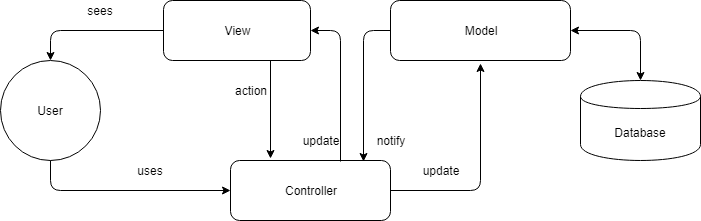

The diagram above was exported from draw.io. Its source (the exported page's mxGraphModel, read from the mxfile embedded in the PNG):
<mxGraphModel dx="1394" dy="747" grid="1" gridSize="10" guides="1" tooltips="1" connect="1" arrows="1" fold="1" page="1" pageScale="1" pageWidth="827" pageHeight="1169" math="0" shadow="0">
  <root>
    <mxCell id="0" />
    <mxCell id="1" parent="0" />
    <mxCell id="h8CZB2sD7J3sEqazy5LJ-1" value="User" style="ellipse;whiteSpace=wrap;html=1;aspect=fixed;" vertex="1" parent="1">
      <mxGeometry x="70" y="340" width="100" height="100" as="geometry" />
    </mxCell>
    <mxCell id="h8CZB2sD7J3sEqazy5LJ-2" value="View" style="rounded=1;whiteSpace=wrap;html=1;" vertex="1" parent="1">
      <mxGeometry x="233" y="280" width="147" height="60" as="geometry" />
    </mxCell>
    <mxCell id="h8CZB2sD7J3sEqazy5LJ-3" value="Model" style="rounded=1;whiteSpace=wrap;html=1;" vertex="1" parent="1">
      <mxGeometry x="460" y="280" width="180" height="60" as="geometry" />
    </mxCell>
    <mxCell id="h8CZB2sD7J3sEqazy5LJ-4" value="Controller" style="rounded=1;whiteSpace=wrap;html=1;" vertex="1" parent="1">
      <mxGeometry x="300" y="440" width="160" height="60" as="geometry" />
    </mxCell>
    <mxCell id="h8CZB2sD7J3sEqazy5LJ-5" value="Database" style="shape=cylinder;whiteSpace=wrap;html=1;boundedLbl=1;backgroundOutline=1;" vertex="1" parent="1">
      <mxGeometry x="650" y="360" width="120" height="80" as="geometry" />
    </mxCell>
    <mxCell id="h8CZB2sD7J3sEqazy5LJ-7" value="uses" style="text;html=1;strokeColor=none;fillColor=none;align=center;verticalAlign=middle;whiteSpace=wrap;rounded=0;" vertex="1" parent="1">
      <mxGeometry x="200" y="440" width="40" height="20" as="geometry" />
    </mxCell>
    <mxCell id="h8CZB2sD7J3sEqazy5LJ-8" value="" style="endArrow=classic;html=1;exitX=0;exitY=0.5;exitDx=0;exitDy=0;" edge="1" parent="1" source="h8CZB2sD7J3sEqazy5LJ-2" target="h8CZB2sD7J3sEqazy5LJ-1">
      <mxGeometry width="50" height="50" relative="1" as="geometry">
        <mxPoint x="70" y="560" as="sourcePoint" />
        <mxPoint x="120" y="510" as="targetPoint" />
        <Array as="points">
          <mxPoint x="120" y="310" />
        </Array>
      </mxGeometry>
    </mxCell>
    <mxCell id="h8CZB2sD7J3sEqazy5LJ-9" value="sees" style="text;html=1;strokeColor=none;fillColor=none;align=center;verticalAlign=middle;whiteSpace=wrap;rounded=0;" vertex="1" parent="1">
      <mxGeometry x="150" y="280" width="40" height="20" as="geometry" />
    </mxCell>
    <mxCell id="h8CZB2sD7J3sEqazy5LJ-10" value="" style="endArrow=classic;html=1;exitX=1;exitY=0.5;exitDx=0;exitDy=0;" edge="1" parent="1" source="h8CZB2sD7J3sEqazy5LJ-4">
      <mxGeometry width="50" height="50" relative="1" as="geometry">
        <mxPoint x="70" y="560" as="sourcePoint" />
        <mxPoint x="550" y="343" as="targetPoint" />
        <Array as="points">
          <mxPoint x="550" y="470" />
        </Array>
      </mxGeometry>
    </mxCell>
    <mxCell id="h8CZB2sD7J3sEqazy5LJ-13" value="" style="endArrow=classic;html=1;exitX=0.5;exitY=1;exitDx=0;exitDy=0;entryX=0;entryY=0.5;entryDx=0;entryDy=0;" edge="1" parent="1" source="h8CZB2sD7J3sEqazy5LJ-1" target="h8CZB2sD7J3sEqazy5LJ-4">
      <mxGeometry width="50" height="50" relative="1" as="geometry">
        <mxPoint x="70" y="570" as="sourcePoint" />
        <mxPoint x="120" y="520" as="targetPoint" />
        <Array as="points">
          <mxPoint x="120" y="470" />
        </Array>
      </mxGeometry>
    </mxCell>
    <mxCell id="h8CZB2sD7J3sEqazy5LJ-14" value="" style="endArrow=classic;html=1;" edge="1" parent="1">
      <mxGeometry width="50" height="50" relative="1" as="geometry">
        <mxPoint x="340" y="340" as="sourcePoint" />
        <mxPoint x="340" y="438" as="targetPoint" />
      </mxGeometry>
    </mxCell>
    <mxCell id="h8CZB2sD7J3sEqazy5LJ-20" value="action" style="text;html=1;strokeColor=none;fillColor=none;align=center;verticalAlign=middle;whiteSpace=wrap;rounded=0;" vertex="1" parent="1">
      <mxGeometry x="300" y="360" width="40" height="20" as="geometry" />
    </mxCell>
    <mxCell id="h8CZB2sD7J3sEqazy5LJ-25" value="notify" style="text;html=1;strokeColor=none;fillColor=none;align=center;verticalAlign=middle;whiteSpace=wrap;rounded=0;" vertex="1" parent="1">
      <mxGeometry x="440" y="410" width="40" height="20" as="geometry" />
    </mxCell>
    <mxCell id="h8CZB2sD7J3sEqazy5LJ-21" value="update" style="text;html=1;strokeColor=none;fillColor=none;align=center;verticalAlign=middle;whiteSpace=wrap;rounded=0;" vertex="1" parent="1">
      <mxGeometry x="490" y="440" width="40" height="20" as="geometry" />
    </mxCell>
    <mxCell id="h8CZB2sD7J3sEqazy5LJ-23" value="" style="endArrow=classic;html=1;entryX=1;entryY=0.5;entryDx=0;entryDy=0;exitX=0.688;exitY=0.017;exitDx=0;exitDy=0;exitPerimeter=0;" edge="1" parent="1" source="h8CZB2sD7J3sEqazy5LJ-4" target="h8CZB2sD7J3sEqazy5LJ-2">
      <mxGeometry width="50" height="50" relative="1" as="geometry">
        <mxPoint x="410" y="430" as="sourcePoint" />
        <mxPoint x="410" y="310" as="targetPoint" />
        <Array as="points">
          <mxPoint x="410" y="310" />
        </Array>
      </mxGeometry>
    </mxCell>
    <mxCell id="h8CZB2sD7J3sEqazy5LJ-24" value="" style="endArrow=classic;html=1;exitX=0;exitY=0.5;exitDx=0;exitDy=0;" edge="1" parent="1" source="h8CZB2sD7J3sEqazy5LJ-3">
      <mxGeometry width="50" height="50" relative="1" as="geometry">
        <mxPoint x="70" y="570" as="sourcePoint" />
        <mxPoint x="433" y="441" as="targetPoint" />
        <Array as="points">
          <mxPoint x="433" y="310" />
        </Array>
      </mxGeometry>
    </mxCell>
    <mxCell id="h8CZB2sD7J3sEqazy5LJ-27" value="update" style="text;html=1;strokeColor=none;fillColor=none;align=center;verticalAlign=middle;whiteSpace=wrap;rounded=0;" vertex="1" parent="1">
      <mxGeometry x="370" y="410" width="40" height="20" as="geometry" />
    </mxCell>
    <mxCell id="h8CZB2sD7J3sEqazy5LJ-28" value="" style="endArrow=classic;startArrow=classic;html=1;entryX=1;entryY=0.5;entryDx=0;entryDy=0;" edge="1" parent="1" target="h8CZB2sD7J3sEqazy5LJ-3">
      <mxGeometry width="50" height="50" relative="1" as="geometry">
        <mxPoint x="710" y="360" as="sourcePoint" />
        <mxPoint x="120" y="520" as="targetPoint" />
        <Array as="points">
          <mxPoint x="710" y="310" />
        </Array>
      </mxGeometry>
    </mxCell>
  </root>
</mxGraphModel>